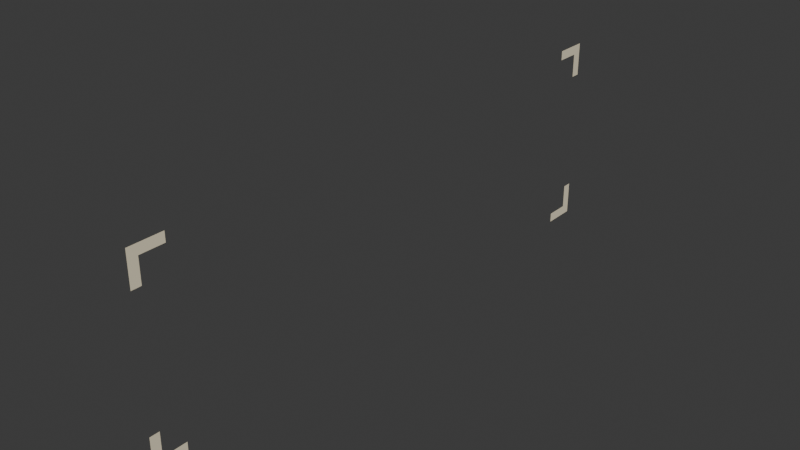 # Source: selector_2l.blend  (saved by Blender 4.0.36; exported with 4.5.12 LTS)
import bpy
from mathutils import Matrix  # noqa: F401  (used for matrix-valued properties, if any)

bpy.ops.wm.read_factory_settings(use_empty=True)
scene = bpy.context.scene
scene.name = 'Scene'

# ---- collections
col_collection = bpy.data.collections.new('Collection'); scene.collection.children.link(col_collection)

# ---- materials (node trees are filled in below, after node groups)
mat_silhouette = bpy.data.materials.new('Silhouette')
mat_silhouette.use_transparent_shadow = False

# ---- material node trees
mat_silhouette.use_nodes = True; mat_silhouette.node_tree.nodes.clear()
_N = mat_silhouette.node_tree.nodes; _L = mat_silhouette.node_tree.links
n0 = _N.new('ShaderNodeBsdfPrincipled'); n0.name = 'Principled BSDF'; n0.location = (10, 300)
n0.distribution = 'GGX'
n0.subsurface_method = 'RANDOM_WALK_SKIN'
n0.inputs[0].default_value = (0.9048, 0.8148, 0.5972, 1.0)
n0.inputs[2].default_value = 1.0
n0.inputs[3].default_value = 1.45
n0.inputs[27].default_value = (0.0, 0.0, 0.0, 1.0)
n0.inputs[28].default_value = 1.0
n1 = _N.new('ShaderNodeOutputMaterial'); n1.name = 'Material Output'; n1.location = (300, 300)
_L.new(n0.outputs[0], n1.inputs[0])
n1.is_active_output = True

# ---- world
world_world = bpy.data.worlds.new('World'); scene.world = world_world
world_world.use_nodes = True; world_world.node_tree.nodes.clear()
_N = world_world.node_tree.nodes; _L = world_world.node_tree.links
n0 = _N.new('ShaderNodeOutputWorld'); n0.name = 'World Output'; n0.location = (300, 300)
n1 = _N.new('ShaderNodeBackground'); n1.name = 'Background'; n1.location = (10, 300)
n1.inputs[0].default_value = (0.05088, 0.05088, 0.05088, 1.0)
_L.new(n1.outputs[0], n0.inputs[0])
n0.is_active_output = True
world_world.color = (0.05088, 0.05088, 0.05088)
world_world.use_sun_shadow = False
world_world.sun_shadow_jitter_overblur = 0.0

# ---- meshes
me_plane_002 = bpy.data.meshes.new('Plane.002')
me_plane_002.from_pydata([(-1.95, 0.0, 0.0), (-1.95, 0.35, -1.9), (-1.95, 0.35, -2.0), (-1.95, 0.1, -0.1), (-1.95, 0.1, -0.35), (-1.95, 0.0, -0.35), (-1.95, 0.0, -1.65), (-1.95, 0.1, -1.65), (-1.95, 0.35, 0.0), (-1.95, 0.1, -1.9), (-1.95, 0.0, -2.0), (-1.95, 0.35, -0.1), (-1.95, 6.0, 0.0), (-1.95, 5.9, -0.1), (-1.95, 5.9, -0.35), (-1.95, 6.0, -0.35), (-1.95, 5.65, 0.0), (-1.95, 5.65, -0.1), (-1.95, 6.0, -2.0), (-1.95, 5.9, -1.9), (-1.95, 5.9, -1.65), (-1.95, 6.0, -1.65), (-1.95, 5.65, -2.0), (-1.95, 5.65, -1.9)], [], [(3, 11, 8, 0), (4, 3, 0, 5), (7, 6, 10, 9), (9, 10, 2, 1), (13, 12, 16, 17), (14, 15, 12, 13), (19, 23, 22, 18), (20, 19, 18, 21)])
_uv = me_plane_002.uv_layers.new(name='UVMap')
_uv.uv.foreach_set('vector', [0.03193, 0.02129, 0.03193, 0.2432, 0.0, 0.2524, 0.0, 0.0, 0.4036, 0.02129, 0.03193, 0.02129, 0.0, 0.0, 0.4063, 0.0, 0.4036, 0.02129, 0.4063, 0.0, 0.0, 0.0, 0.03193, 0.02129, 0.03193, 0.02129, 0.0, 0.0, 0.0, 0.2524, 0.03193, 0.2432, 0.03193, 0.02129, 0.0, 0.0, 0.0, 0.2524, 0.03193, 0.2432, 0.4036, 0.02129, 0.4063, 0.0, 0.0, 0.0, 0.03193, 0.02129, 0.03193, 0.02129, 0.03193, 0.2432, 0.0, 0.2524, 0.0, 0.0, 0.4036, 0.02129, 0.03193, 0.02129, 0.0, 0.0, 0.4063, 0.0])
me_plane_002.materials.append(mat_silhouette)
me_plane_002.update()

# ---- objects
ob_silhouette_r1 = bpy.data.objects.new('Silhouette r1', me_plane_002)

# ---- transforms, parenting, visibility, modifiers, constraints
ob_silhouette_r1.location = (0.0, 0.0, 0.0)

# ---- collection membership
col_collection.objects.link(ob_silhouette_r1)

# ---- scene / render settings (as saved in the file)
scene.frame_start = 1; scene.frame_end = 250; scene.frame_set(0)
scene.render.engine = 'BLENDER_EEVEE_NEXT'
scene.cycles.sampling_pattern = 'TABULATED_SOBOL'
bpy.context.view_layer.update()

# ---- added for rendering (the .blend has no active camera and no usable light): camera, sun
cam_auto = bpy.data.cameras.new('AutoCamera')
cam_auto.lens = 50.0
cam_auto.sensor_width = 36.0
cam_auto.clip_end = 1000.0
ob_auto_camera = bpy.data.objects.new('AutoCamera', cam_auto)
scene.collection.objects.link(ob_auto_camera)
ob_auto_camera.location = (3.90163, -4.02196, 3.68131)
ob_auto_camera.rotation_euler = (1.09748, -7.21219e-08, 0.694738)
scene.camera = ob_auto_camera
light_auto_sun = bpy.data.lights.new('AutoSun', 'SUN')
light_auto_sun.energy = 3.0
light_auto_sun.angle = 0.0523599
ob_auto_sun = bpy.data.objects.new('AutoSun', light_auto_sun)
scene.collection.objects.link(ob_auto_sun)
ob_auto_sun.rotation_euler = (0.872665, 0.174533, 0.523599)
bpy.context.view_layer.update()
